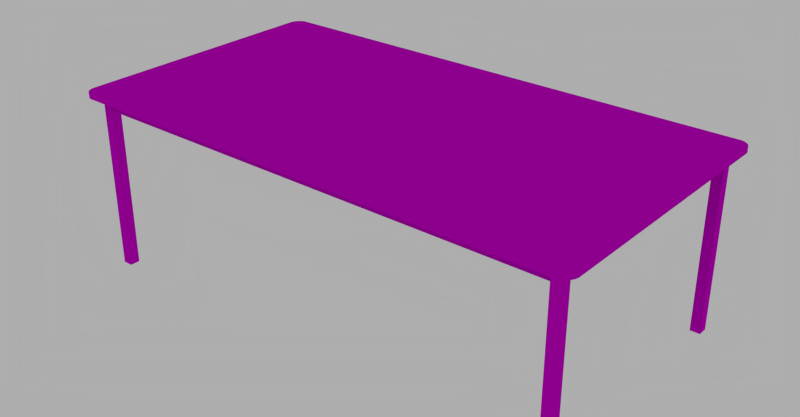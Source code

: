 # Source: tableDR.blend  (saved by Blender 2.76.0; exported with 4.5.12 LTS)
import bpy
from mathutils import Matrix  # noqa: F401  (used for matrix-valued properties, if any)

bpy.ops.wm.read_factory_settings(use_empty=True)
scene = bpy.context.scene
scene.name = 'Scene'

# ---- collections
col_collection_1 = bpy.data.collections.new('Collection 1'); scene.collection.children.link(col_collection_1)

# ---- images (referenced by path relative to the original .blend; pixels are not part of the script)
import os
ASSET_DIR = os.environ.get("B2B_ASSET_DIR", "")  # directory of the original .blend (textures are referenced by path, not embedded)
HERE = os.path.dirname(os.path.abspath(__file__))  # packed textures are extracted next to this script under _unpacked/

def load_image(name, relpath, width, height, colorspace="sRGB"):
    """Load a texture the original file referenced (path relative to the .blend, or extracted next to this script)."""
    p = next((c for c in (os.path.join(HERE, relpath), os.path.join(ASSET_DIR, relpath)) if relpath and os.path.exists(c)), "")
    if p:
        img = bpy.data.images.load(p, check_existing=True)
        img.name = name
    else:  # same state as the original file: an image datablock whose file is absent (Cycles renders it pink)
        img = bpy.data.images.new(name, width, height)
        img.source = "FILE"
        img.filepath = "//" + (relpath or name)
    img.colorspace_settings.name = colorspace
    return img
img_tabledr_uv_normal_png = load_image('tableDR_UV_normal.png', 'tableDR_UV_normal.png', 1024, 1024, 'sRGB')
img_tabledr_uv_png = load_image('tableDR_UV.png', 'tableDR_UV.png', 1024, 1024, 'sRGB')

# ---- materials (node trees are filled in below, after node groups)
mat_tabledr_mat = bpy.data.materials.new('tableDR_mat')
mat_tabledr_mat.alpha_threshold = 0.0
mat_tabledr_mat.roughness = 0.5

# ---- material node trees
mat_tabledr_mat.use_nodes = True; mat_tabledr_mat.node_tree.nodes.clear()
_N = mat_tabledr_mat.node_tree.nodes; _L = mat_tabledr_mat.node_tree.links
n0 = _N.new('ShaderNodeOutputMaterial'); n0.name = 'Material Output'; n0.location = (300, 300)
n1 = _N.new('ShaderNodeBsdfDiffuse'); n1.name = 'Diffuse BSDF'; n1.location = (10, 300)
n2 = _N.new('ShaderNodeTexImage'); n2.name = 'Image Texture.001'; n2.location = (-306, -25)
n2.width = 140
n2.image = img_tabledr_uv_normal_png
n3 = _N.new('ShaderNodeNormalMap'); n3.name = 'Normal Map'; n3.location = (-9, 45)
n4 = _N.new('ShaderNodeTexImage'); n4.name = 'Image Texture'; n4.location = (-318, 336)
n4.width = 140
n4.image = img_tabledr_uv_png
_L.new(n1.outputs[0], n0.inputs[0])
_L.new(n4.outputs[0], n1.inputs[0])
_L.new(n3.outputs[0], n1.inputs[2])
_L.new(n2.outputs[0], n3.inputs[1])
n0.is_active_output = True

# ---- world
world_world = bpy.data.worlds.new('World'); scene.world = world_world
world_world.use_nodes = True; world_world.node_tree.nodes.clear()
_N = world_world.node_tree.nodes; _L = world_world.node_tree.links
n0 = _N.new('ShaderNodeOutputWorld'); n0.name = 'World Output'; n0.location = (300, 300)
n1 = _N.new('ShaderNodeBackground'); n1.name = 'Background'; n1.location = (10, 300)
n1.inputs[0].default_value = (0.42, 0.42, 0.42, 1.0)
_L.new(n1.outputs[0], n0.inputs[0])
n0.is_active_output = True
world_world.color = (0.05088, 0.05088, 0.05088)
world_world.use_sun_shadow = False
world_world.sun_shadow_jitter_overblur = 0.0
world_world.cycles.sampling_method = 'MANUAL'
world_world.cycles.sample_map_resolution = 256

# ---- meshes
me_mesh = bpy.data.meshes.new('mesh')
me_mesh.from_pydata([(0.3831, 0.3334, 0.0), (0.3831, 0.3734, 0.0), (0.4231, 0.3734, 0.0), (0.4231, 0.3334, 0.0), (0.3831, 1.353, 0.0), (0.4231, 1.353, 0.0), (0.4231, 1.313, 0.0), (0.3831, 1.313, 0.0), (2.363, 0.3334, 0.0), (2.323, 0.3334, 0.0), (2.323, 0.3734, 0.0), (2.363, 0.3734, 0.0), (2.363, 1.353, 0.0), (2.363, 1.313, 0.0), (2.323, 1.313, 0.0), (2.323, 1.353, 0.0), (2.363, 1.313, 0.7), (2.363, 1.353, 0.7), (2.323, 1.353, 0.7), (2.323, 1.35, 0.7), (2.323, 1.34, 0.7), (2.323, 1.313, 0.7), (2.35, 1.313, 0.7), (2.36, 1.313, 0.7), (2.36, 1.313, 0.65), (2.35, 1.313, 0.65), (2.323, 1.34, 0.65), (2.323, 1.35, 0.65), (2.323, 0.3334, 0.7), (2.363, 0.3334, 0.7), (2.363, 0.3734, 0.7), (2.36, 0.3734, 0.7), (2.35, 0.3734, 0.7), (2.323, 0.3734, 0.7), (2.323, 0.3464, 0.7), (2.323, 0.3364, 0.7), (2.323, 0.3364, 0.65), (2.323, 0.3464, 0.65), (2.35, 0.3734, 0.65), (2.36, 0.3734, 0.65), (0.4231, 1.353, 0.7), (0.3831, 1.353, 0.7), (0.3831, 1.313, 0.7), (0.3861, 1.313, 0.7), (0.3961, 1.313, 0.7), (0.4231, 1.313, 0.7), (0.4231, 1.34, 0.7), (0.4231, 1.35, 0.7), (0.4231, 1.35, 0.65), (0.4231, 1.34, 0.65), (0.3961, 1.313, 0.65), (0.3861, 1.313, 0.65), (0.3831, 0.3734, 0.7), (0.3831, 0.3334, 0.7), (0.4231, 0.3334, 0.7), (0.4231, 0.3364, 0.7), (0.4231, 0.3464, 0.7), (0.4231, 0.3734, 0.7), (0.3961, 0.3734, 0.7), (0.3861, 0.3734, 0.7), (0.3861, 0.3734, 0.65), (0.3961, 0.3734, 0.65), (0.4231, 0.3464, 0.65), (0.4231, 0.3364, 0.65), (0.3331, 0.3334, 0.7), (0.3331, 1.353, 0.7), (0.3335, 1.36, 0.7), (0.3348, 1.366, 0.7), (0.3369, 1.372, 0.7), (0.3398, 1.378, 0.7), (0.3434, 1.384, 0.7), (0.3477, 1.389, 0.7), (0.3527, 1.393, 0.7), (0.3581, 1.397, 0.7), (0.364, 1.4, 0.7), (0.3702, 1.402, 0.7), (0.3766, 1.403, 0.7), (0.3831, 1.403, 0.7), (2.363, 1.403, 0.7), (2.37, 1.403, 0.7), (2.376, 1.402, 0.7), (2.382, 1.4, 0.7), (2.388, 1.397, 0.7), (2.394, 1.393, 0.7), (2.398, 1.389, 0.7), (2.403, 1.384, 0.7), (2.406, 1.378, 0.7), (2.409, 1.372, 0.7), (2.411, 1.366, 0.7), (2.413, 1.36, 0.7), (2.413, 1.353, 0.7), (2.413, 0.3334, 0.7), (2.413, 0.3268, 0.7), (2.411, 0.3204, 0.7), (2.409, 0.3142, 0.7), (2.406, 0.3084, 0.7), (2.403, 0.3029, 0.7), (2.398, 0.298, 0.7), (2.394, 0.2937, 0.7), (2.388, 0.2901, 0.7), (2.382, 0.2872, 0.7), (2.376, 0.2851, 0.7), (2.37, 0.2838, 0.7), (2.363, 0.2834, 0.7), (0.3831, 0.2834, 0.7), (0.3766, 0.2838, 0.7), (0.3702, 0.2851, 0.7), (0.364, 0.2872, 0.7), (0.3581, 0.2901, 0.7), (0.3527, 0.2937, 0.7), (0.3477, 0.298, 0.7), (0.3434, 0.3029, 0.7), (0.3398, 0.3084, 0.7), (0.3369, 0.3142, 0.7), (0.3348, 0.3204, 0.7), (0.3335, 0.3268, 0.7), (0.3331, 1.353, 0.72), (0.3331, 0.3334, 0.72), (0.3335, 0.3268, 0.72), (0.3348, 0.3204, 0.72), (0.3369, 0.3142, 0.72), (0.3398, 0.3084, 0.72), (0.3434, 0.3029, 0.72), (0.3477, 0.298, 0.72), (0.3527, 0.2937, 0.72), (0.3581, 0.2901, 0.72), (0.364, 0.2872, 0.72), (0.3702, 0.2851, 0.72), (0.3766, 0.2838, 0.72), (0.3831, 0.2834, 0.72), (2.363, 0.2834, 0.72), (2.37, 0.2838, 0.72), (2.376, 0.2851, 0.72), (2.382, 0.2872, 0.72), (2.388, 0.2901, 0.72), (2.394, 0.2937, 0.72), (2.398, 0.298, 0.72), (2.403, 0.3029, 0.72), (2.406, 0.3084, 0.72), (2.409, 0.3142, 0.72), (2.411, 0.3204, 0.72), (2.413, 0.3268, 0.72), (2.413, 0.3334, 0.72), (2.413, 1.353, 0.72), (2.413, 1.36, 0.72), (2.411, 1.366, 0.72), (2.409, 1.372, 0.72), (2.406, 1.378, 0.72), (2.403, 1.384, 0.72), (2.398, 1.389, 0.72), (2.394, 1.393, 0.72), (2.388, 1.397, 0.72), (2.382, 1.4, 0.72), (2.376, 1.402, 0.72), (2.37, 1.403, 0.72), (2.363, 1.403, 0.72), (0.3831, 1.403, 0.72), (0.3766, 1.403, 0.72), (0.3702, 1.402, 0.72), (0.364, 1.4, 0.72), (0.3581, 1.397, 0.72), (0.3527, 1.393, 0.72), (0.3477, 1.389, 0.72), (0.3434, 1.384, 0.72), (0.3398, 1.378, 0.72), (0.3369, 1.372, 0.72), (0.3348, 1.366, 0.72), (0.3335, 1.36, 0.72), (0.4231, 0.3734, 0.0), (0.4231, 0.3734, 0.0), (0.4231, 0.3334, 0.0), (0.4231, 0.3334, 0.0), (0.3831, 0.3334, 0.0), (0.3831, 0.3334, 0.0), (0.3831, 0.3734, 0.0), (0.3831, 0.3734, 0.0), (0.4231, 1.353, 0.0), (0.4231, 1.353, 0.0), (0.4231, 1.313, 0.0), (0.4231, 1.313, 0.0), (0.3831, 1.313, 0.0), (0.3831, 1.313, 0.0), (0.3831, 1.353, 0.0), (0.3831, 1.353, 0.0), (2.363, 0.3734, 0.0), (2.363, 0.3734, 0.0), (2.363, 0.3334, 0.0), (2.363, 0.3334, 0.0), (2.323, 0.3334, 0.0), (2.323, 0.3334, 0.0), (2.323, 0.3734, 0.0), (2.323, 0.3734, 0.0), (2.363, 1.353, 0.0), (2.363, 1.353, 0.0), (2.363, 1.313, 0.0), (2.363, 1.313, 0.0), (2.323, 1.313, 0.0), (2.323, 1.313, 0.0), (2.323, 1.353, 0.0), (2.323, 1.353, 0.0), (2.35, 1.313, 0.7), (2.35, 1.313, 0.7), (2.35, 1.313, 0.7), (2.35, 1.313, 0.7), (2.36, 1.313, 0.7), (2.36, 1.313, 0.7), (2.36, 1.313, 0.7), (2.36, 1.313, 0.7), (2.363, 1.313, 0.7), (2.363, 1.313, 0.7), (2.363, 1.353, 0.7), (2.363, 1.353, 0.7), (2.323, 1.353, 0.7), (2.323, 1.353, 0.7), (2.323, 1.35, 0.7), (2.323, 1.35, 0.7), (2.323, 1.35, 0.7), (2.323, 1.35, 0.7), (2.323, 1.34, 0.7), (2.323, 1.34, 0.7), (2.323, 1.34, 0.7), (2.323, 1.34, 0.7), (2.323, 1.313, 0.7), (2.323, 1.313, 0.7), (2.36, 1.313, 0.65), (2.36, 1.313, 0.65), (2.36, 1.313, 0.65), (2.35, 1.313, 0.65), (2.35, 1.313, 0.65), (2.35, 1.313, 0.65), (2.323, 1.34, 0.65), (2.323, 1.34, 0.65), (2.323, 1.34, 0.65), (2.323, 1.35, 0.65), (2.323, 1.35, 0.65), (2.323, 1.35, 0.65), (2.363, 0.3334, 0.7), (2.363, 0.3334, 0.7), (2.363, 0.3734, 0.7), (2.363, 0.3734, 0.7), (2.36, 0.3734, 0.7), (2.36, 0.3734, 0.7), (2.36, 0.3734, 0.7), (2.36, 0.3734, 0.7), (2.35, 0.3734, 0.7), (2.35, 0.3734, 0.7), (2.35, 0.3734, 0.7), (2.35, 0.3734, 0.7), (2.323, 0.3734, 0.7), (2.323, 0.3734, 0.7), (2.323, 0.3464, 0.7), (2.323, 0.3464, 0.7), (2.323, 0.3464, 0.7), (2.323, 0.3464, 0.7), (2.323, 0.3364, 0.7), (2.323, 0.3364, 0.7), (2.323, 0.3364, 0.7), (2.323, 0.3364, 0.7), (2.323, 0.3334, 0.7), (2.323, 0.3334, 0.7), (2.323, 0.3364, 0.65), (2.323, 0.3364, 0.65), (2.323, 0.3364, 0.65), (2.323, 0.3464, 0.65), (2.323, 0.3464, 0.65), (2.323, 0.3464, 0.65), (2.35, 0.3734, 0.65), (2.35, 0.3734, 0.65), (2.35, 0.3734, 0.65), (2.36, 0.3734, 0.65), (2.36, 0.3734, 0.65), (2.36, 0.3734, 0.65), (0.3861, 1.313, 0.7), (0.3861, 1.313, 0.7), (0.3861, 1.313, 0.7), (0.3861, 1.313, 0.7), (0.3961, 1.313, 0.7), (0.3961, 1.313, 0.7), (0.3961, 1.313, 0.7), (0.3961, 1.313, 0.7), (0.4231, 1.313, 0.7), (0.4231, 1.313, 0.7), (0.4231, 1.353, 0.7), (0.4231, 1.353, 0.7), (0.3831, 1.353, 0.7), (0.3831, 1.353, 0.7), (0.3831, 1.313, 0.7), (0.3831, 1.313, 0.7), (0.4231, 1.35, 0.7), (0.4231, 1.35, 0.7), (0.4231, 1.35, 0.7), (0.4231, 1.35, 0.65), (0.4231, 1.35, 0.65), (0.4231, 1.35, 0.65), (0.4231, 1.34, 0.65), (0.4231, 1.34, 0.65), (0.4231, 1.34, 0.65), (0.4231, 1.34, 0.7), (0.4231, 1.34, 0.7), (0.4231, 1.34, 0.7), (0.3961, 1.313, 0.65), (0.3961, 1.313, 0.65), (0.3961, 1.313, 0.65), (0.3861, 1.313, 0.65), (0.3861, 1.313, 0.65), (0.3861, 1.313, 0.65), (0.4231, 0.3734, 0.7), (0.4231, 0.3734, 0.7), (0.3961, 0.3734, 0.7), (0.3961, 0.3734, 0.7), (0.3961, 0.3734, 0.7), (0.3961, 0.3734, 0.7), (0.3861, 0.3734, 0.7), (0.3861, 0.3734, 0.7), (0.3861, 0.3734, 0.7), (0.3861, 0.3734, 0.7), (0.3831, 0.3734, 0.7), (0.3831, 0.3734, 0.7), (0.3831, 0.3334, 0.7), (0.3831, 0.3334, 0.7), (0.4231, 0.3334, 0.7), (0.4231, 0.3334, 0.7), (0.3861, 0.3734, 0.65), (0.3861, 0.3734, 0.65), (0.3861, 0.3734, 0.65), (0.3961, 0.3734, 0.65), (0.3961, 0.3734, 0.65), (0.3961, 0.3734, 0.65), (0.4231, 0.3464, 0.7), (0.4231, 0.3464, 0.7), (0.4231, 0.3464, 0.7), (0.4231, 0.3464, 0.65), (0.4231, 0.3464, 0.65), (0.4231, 0.3464, 0.65), (0.4231, 0.3364, 0.65), (0.4231, 0.3364, 0.65), (0.4231, 0.3364, 0.65), (0.4231, 0.3364, 0.7), (0.4231, 0.3364, 0.7), (0.4231, 0.3364, 0.7), (0.3335, 1.36, 0.7), (0.3348, 1.366, 0.7), (0.3369, 1.372, 0.7), (0.3398, 1.378, 0.7), (0.3434, 1.384, 0.7), (0.3477, 1.389, 0.7), (0.3527, 1.393, 0.7), (0.3581, 1.397, 0.7), (0.364, 1.4, 0.7), (0.3702, 1.402, 0.7), (0.3766, 1.403, 0.7), (0.3831, 1.403, 0.7), (2.363, 1.403, 0.7), (2.37, 1.403, 0.7), (2.376, 1.402, 0.7), (2.382, 1.4, 0.7), (2.388, 1.397, 0.7), (2.394, 1.393, 0.7), (2.398, 1.389, 0.7), (2.403, 1.384, 0.7), (2.406, 1.378, 0.7), (2.409, 1.372, 0.7), (2.411, 1.366, 0.7), (2.413, 1.36, 0.7), (2.413, 1.353, 0.7), (2.413, 0.3334, 0.7), (2.413, 0.3268, 0.7), (2.411, 0.3204, 0.7), (2.409, 0.3142, 0.7), (2.406, 0.3084, 0.7), (2.403, 0.3029, 0.7), (2.398, 0.298, 0.7), (2.394, 0.2937, 0.7), (2.388, 0.2901, 0.7), (2.382, 0.2872, 0.7), (2.376, 0.2851, 0.7), (2.37, 0.2838, 0.7), (2.363, 0.2834, 0.7), (0.3831, 0.2834, 0.7), (0.3766, 0.2838, 0.7), (0.3702, 0.2851, 0.7), (0.364, 0.2872, 0.7), (0.3581, 0.2901, 0.7), (0.3527, 0.2937, 0.7), (0.3477, 0.298, 0.7), (0.3434, 0.3029, 0.7), (0.3398, 0.3084, 0.7), (0.3369, 0.3142, 0.7), (0.3348, 0.3204, 0.7), (0.3335, 0.3268, 0.7), (0.3331, 0.3334, 0.7), (0.3331, 1.353, 0.7), (0.3335, 0.3268, 0.72), (0.3348, 0.3204, 0.72), (0.3369, 0.3142, 0.72), (0.3398, 0.3084, 0.72), (0.3434, 0.3029, 0.72), (0.3477, 0.298, 0.72), (0.3527, 0.2937, 0.72), (0.3581, 0.2901, 0.72), (0.364, 0.2872, 0.72), (0.3702, 0.2851, 0.72), (0.3766, 0.2838, 0.72), (0.3831, 0.2834, 0.72), (2.363, 0.2834, 0.72), (2.37, 0.2838, 0.72), (2.376, 0.2851, 0.72), (2.382, 0.2872, 0.72), (2.388, 0.2901, 0.72), (2.394, 0.2937, 0.72), (2.398, 0.298, 0.72), (2.403, 0.3029, 0.72), (2.406, 0.3084, 0.72), (2.409, 0.3142, 0.72), (2.411, 0.3204, 0.72), (2.413, 0.3268, 0.72), (2.413, 0.3334, 0.72), (2.413, 1.353, 0.72), (2.413, 1.36, 0.72), (2.411, 1.366, 0.72), (2.409, 1.372, 0.72), (2.406, 1.378, 0.72), (2.403, 1.384, 0.72), (2.398, 1.389, 0.72), (2.394, 1.393, 0.72), (2.388, 1.397, 0.72), (2.382, 1.4, 0.72), (2.376, 1.402, 0.72), (2.37, 1.403, 0.72), (2.363, 1.403, 0.72), (0.3831, 1.403, 0.72), (0.3766, 1.403, 0.72), (0.3702, 1.402, 0.72), (0.364, 1.4, 0.72), (0.3581, 1.397, 0.72), (0.3527, 1.393, 0.72), (0.3477, 1.389, 0.72), (0.3434, 1.384, 0.72), (0.3398, 1.378, 0.72), (0.3369, 1.372, 0.72), (0.3348, 1.366, 0.72), (0.3335, 1.36, 0.72), (0.3331, 1.353, 0.72), (0.3331, 0.3334, 0.72)], [], [(168, 170, 172, 174), (176, 178, 180, 182), (184, 186, 188, 190), (192, 194, 196, 198), (201, 205, 208, 210, 212, 214, 219, 222), (193, 211, 209, 195), (16, 23, 24, 25, 203, 223, 197, 13), (213, 199, 14, 21, 20, 26, 27, 217), (18, 17, 12, 15), (236, 238, 240, 245, 248, 250, 255, 258), (237, 259, 189, 187), (249, 191, 9, 28, 35, 36, 37, 253), (33, 32, 38, 39, 243, 239, 185, 10), (11, 30, 29, 8), (273, 277, 280, 282, 284, 286), (285, 283, 177, 183), (5, 40, 288, 48, 49, 298, 281, 179), (45, 44, 50, 51, 43, 287, 181, 6), (41, 4, 7, 42), (320, 306, 308, 313, 316, 318), (317, 175, 173, 319), (52, 59, 60, 61, 58, 307, 169, 1), (2, 57, 328, 62, 63, 338, 321, 171), (54, 53, 0, 3), (241, 204, 200, 244), (225, 269, 267, 227), (224, 206, 242, 270), (207, 202, 228, 226), (22, 229, 266, 246), (247, 31, 271, 268), (218, 215, 290, 299), (233, 231, 294, 292), (289, 216, 234, 291), (293, 47, 297, 295), (220, 46, 296, 230), (19, 235, 232, 221), (309, 276, 272, 312), (301, 325, 323, 303), (274, 304, 322, 314), (315, 310, 326, 324), (300, 278, 311, 327), (279, 275, 305, 302), (254, 251, 330, 339), (263, 261, 334, 332), (329, 252, 264, 331), (333, 56, 337, 335), (256, 55, 336, 260), (34, 265, 262, 257), (340, 341, 342, 343, 344, 345, 346, 347, 348, 349, 350, 351, 352, 353, 354, 355, 356, 357, 358, 359, 360, 361, 362, 363, 364, 365, 366, 367, 368, 369, 370, 371, 372, 373, 374, 375, 376, 377, 378, 379, 380, 381, 382, 383, 384, 385, 386, 387, 388, 389, 390, 391), (392, 393, 394, 395, 396, 397, 398, 399, 400, 401, 402, 403, 404, 405, 406, 407, 408, 409, 410, 411, 412, 413, 414, 415, 416, 417, 418, 419, 420, 421, 422, 423, 424, 425, 426, 427, 428, 429, 430, 431, 432, 433, 434, 435, 436, 437, 438, 439, 440, 441, 442, 443), (116, 65, 64, 117), (117, 64, 115, 118), (118, 115, 114, 119), (119, 114, 113, 120), (120, 113, 112, 121), (121, 112, 111, 122), (122, 111, 110, 123), (124, 123, 110, 109), (125, 124, 109, 108), (126, 125, 108, 107), (127, 126, 107, 106), (128, 127, 106, 105), (129, 128, 105, 104), (130, 129, 104, 103), (131, 130, 103, 102), (132, 131, 102, 101), (133, 132, 101, 100), (134, 133, 100, 99), (135, 134, 99, 98), (136, 135, 98, 97), (96, 137, 136, 97), (95, 138, 137, 96), (94, 139, 138, 95), (93, 140, 139, 94), (92, 141, 140, 93), (91, 142, 141, 92), (90, 143, 142, 91), (89, 144, 143, 90), (88, 145, 144, 89), (87, 146, 145, 88), (86, 147, 146, 87), (85, 148, 147, 86), (84, 149, 148, 85), (150, 149, 84, 83), (151, 150, 83, 82), (152, 151, 82, 81), (153, 152, 81, 80), (154, 153, 80, 79), (155, 154, 79, 78), (156, 155, 78, 77), (157, 156, 77, 76), (158, 157, 76, 75), (159, 158, 75, 74), (160, 159, 74, 73), (161, 160, 73, 72), (162, 161, 72, 71), (162, 71, 70, 163), (163, 70, 69, 164), (164, 69, 68, 165), (165, 68, 67, 166), (166, 67, 66, 167), (167, 66, 65, 116)])
me_mesh.polygons.foreach_set('use_smooth', [True] * 102)
_k = set([(0, 3), (0, 53), (1, 52), (1, 169), (2, 57), (2, 171), (3, 54), (4, 7), (4, 41), (5, 40), (5, 179), (6, 45), (6, 181), (7, 42), (8, 11), (8, 29), (9, 28), (9, 191), (10, 33), (10, 185), (11, 30), (12, 15), (12, 17), (13, 16), (13, 197), (14, 21), (14, 199), (15, 18), (16, 23), (17, 18), (19, 221), (19, 235), (20, 21), (22, 229), (22, 246), (23, 24), (24, 25), (25, 203), (27, 217), (28, 35), (29, 30), (31, 247), (31, 271), (32, 33), (32, 38), (34, 257), (34, 265), (37, 253), (38, 39), (39, 243), (40, 288), (41, 42), (43, 51), (43, 287), (44, 45), (44, 50), (46, 220), (46, 296), (47, 293), (47, 297), (48, 49), (48, 288), (49, 298), (50, 51), (52, 59), (53, 54), (55, 256), (55, 336), (56, 333), (56, 337), (57, 328), (58, 61), (58, 307), (59, 60), (60, 61), (62, 63), (62, 328), (63, 338), (64, 65), (64, 115), (65, 66), (66, 67), (67, 68), (68, 69), (69, 70), (70, 71), (71, 72), (72, 73), (73, 74), (74, 75), (75, 76), (76, 77), (77, 78), (78, 79), (79, 80), (80, 81), (81, 82), (82, 83), (83, 84), (84, 85), (85, 86), (86, 87), (87, 88), (88, 89), (89, 90), (90, 91), (91, 92), (92, 93), (93, 94), (94, 95), (95, 96), (96, 97), (97, 98), (98, 99), (99, 100), (100, 101), (101, 102), (102, 103), (103, 104), (104, 105), (105, 106), (106, 107), (107, 108), (108, 109), (109, 110), (110, 111), (111, 112), (112, 113), (113, 114), (114, 115), (116, 117), (116, 167), (117, 118), (118, 119), (119, 120), (120, 121), (121, 122), (122, 123), (123, 124), (124, 125), (125, 126), (126, 127), (127, 128), (128, 129), (129, 130), (130, 131), (131, 132), (132, 133), (133, 134), (134, 135), (135, 136), (136, 137), (137, 138), (138, 139), (139, 140), (140, 141), (141, 142), (142, 143), (143, 144), (144, 145), (145, 146), (146, 147), (147, 148), (148, 149), (149, 150), (150, 151), (151, 152), (152, 153), (153, 154), (154, 155), (155, 156), (156, 157), (157, 158), (158, 159), (159, 160), (160, 161), (161, 162), (162, 163), (163, 164), (164, 165), (165, 166), (166, 167), (168, 170), (168, 174), (169, 307), (170, 172), (171, 321), (172, 174), (173, 175), (173, 319), (175, 317), (176, 178), (176, 182), (177, 183), (177, 283), (178, 180), (179, 281), (180, 182), (181, 287), (183, 285), (184, 186), (184, 190), (185, 239), (186, 188), (187, 189), (187, 237), (188, 190), (189, 259), (191, 249), (192, 194), (192, 198), (193, 195), (193, 211), (194, 196), (195, 209), (196, 198), (197, 223), (199, 213), (200, 204), (200, 244), (201, 205), (201, 222), (202, 207), (202, 228), (203, 223), (204, 241), (205, 208), (206, 224), (206, 242), (207, 226), (208, 210), (209, 211), (210, 212), (212, 214), (213, 217), (214, 219), (215, 218), (215, 290), (216, 234), (216, 289), (218, 299), (219, 222), (224, 270), (225, 227), (225, 269), (226, 228), (227, 267), (229, 266), (230, 296), (231, 294), (233, 292), (234, 291), (236, 238), (236, 258), (237, 259), (238, 240), (239, 243), (240, 245), (241, 244), (242, 270), (245, 248), (246, 266), (247, 268), (248, 250), (249, 253), (250, 255), (251, 254), (251, 330), (252, 264), (252, 329), (254, 339), (255, 258), (260, 336), (261, 334), (263, 332), (264, 331), (267, 269), (268, 271), (272, 276), (272, 312), (273, 277), (273, 286), (274, 304), (274, 314), (275, 279), (275, 305), (276, 309), (277, 280), (278, 300), (278, 311), (279, 302), (281, 298), (282, 284), (283, 285), (284, 286), (289, 291), (290, 299), (292, 294), (293, 295), (295, 297), (300, 327), (301, 303), (301, 325), (302, 305), (303, 323), (304, 322), (306, 308), (308, 313), (309, 312), (310, 315), (310, 326), (311, 327), (313, 316), (314, 322), (315, 324), (316, 318), (317, 319), (318, 320), (321, 338), (323, 325), (324, 326), (329, 331), (330, 339), (332, 334), (333, 335), (335, 337), (340, 341), (340, 391), (341, 342), (342, 343), (343, 344), (344, 345), (345, 346), (346, 347), (347, 348), (348, 349), (349, 350), (350, 351), (351, 352), (352, 353), (353, 354), (354, 355), (355, 356), (356, 357), (357, 358), (358, 359), (359, 360), (360, 361), (361, 362), (362, 363), (363, 364), (364, 365), (365, 366), (366, 367), (367, 368), (368, 369), (369, 370), (370, 371), (371, 372), (372, 373), (373, 374), (374, 375), (375, 376), (376, 377), (377, 378), (378, 379), (379, 380), (380, 381), (381, 382), (382, 383), (383, 384), (384, 385), (385, 386), (386, 387), (387, 388), (388, 389), (389, 390), (390, 391), (392, 393), (392, 443), (393, 394), (394, 395), (395, 396), (396, 397), (397, 398), (398, 399), (399, 400), (400, 401), (401, 402), (402, 403), (403, 404), (404, 405), (405, 406), (406, 407), (407, 408), (408, 409), (409, 410), (410, 411), (411, 412), (412, 413), (413, 414), (414, 415), (415, 416), (416, 417), (417, 418), (418, 419), (419, 420), (420, 421), (421, 422), (422, 423), (423, 424), (424, 425), (425, 426), (426, 427), (427, 428), (428, 429), (429, 430), (430, 431), (431, 432), (432, 433), (433, 434), (434, 435), (435, 436), (436, 437), (437, 438), (438, 439), (439, 440), (440, 441), (441, 442), (442, 443)])
me_mesh.attributes.new('sharp_edge', 'BOOLEAN', 'EDGE').data.foreach_set('value', [ (min(e.vertices), max(e.vertices)) in _k for e in me_mesh.edges])
_uv = me_mesh.uv_layers.new(name='UVMap')
_uv.uv.foreach_set('vector', [0.5151, 0.8021, 0.5151, 0.8125, 0.505, 0.8125, 0.505, 0.8021, 0.3535, 0.8021, 0.3535, 0.8125, 0.3434, 0.8125, 0.3434, 0.8021, 0.5555, 0.8021, 0.5555, 0.8125, 0.5454, 0.8125, 0.5454, 0.8021, 0.4343, 0.8021, 0.4343, 0.8125, 0.4242, 0.8125, 0.4242, 0.8021, 0.3906, 0.8021, 0.3932, 0.8021, 0.3939, 0.8021, 0.3939, 0.8125, 0.3838, 0.8125, 0.3838, 0.8117, 0.3838, 0.8091, 0.3838, 0.8021, 0.5808, 0.5885, 0.5808, 0.7708, 0.5707, 0.7708, 0.5707, 0.5885, 0.2222, 0.8021, 0.223, 0.8021, 0.223, 0.8151, 0.2255, 0.8151, 0.2255, 0.8021, 0.2323, 0.8021, 0.2323, 0.9844, 0.2222, 0.9844, 0.2323, 0.5885, 0.2323, 0.7708, 0.2222, 0.7708, 0.2222, 0.5885, 0.229, 0.5885, 0.229, 0.6016, 0.2316, 0.6016, 0.2316, 0.5885, 0.4495, 0.5885, 0.4596, 0.5885, 0.4596, 0.7708, 0.4495, 0.7708, 0.5959, 0.8021, 0.5959, 0.8125, 0.5952, 0.8125, 0.5927, 0.8125, 0.5858, 0.8125, 0.5858, 0.8055, 0.5858, 0.8029, 0.5858, 0.8021, 0.1919, 0.9844, 0.1818, 0.9844, 0.1818, 0.8021, 0.1919, 0.8021, 0.5, 0.5885, 0.5, 0.7708, 0.4899, 0.7708, 0.4899, 0.5885, 0.4907, 0.5885, 0.4907, 0.6016, 0.4932, 0.6016, 0.4932, 0.5885, 0.3687, 0.5885, 0.3755, 0.5885, 0.3755, 0.6016, 0.378, 0.6016, 0.378, 0.5885, 0.3788, 0.5885, 0.3788, 0.7708, 0.3687, 0.7708, 0.8939, 0.5806, 0.8939, 0.7629, 0.8838, 0.7629, 0.8838, 0.5806, 0.3038, 0.8021, 0.3063, 0.8021, 0.3131, 0.8021, 0.3131, 0.8125, 0.303, 0.8125, 0.303, 0.8021, 0.4091, 0.5885, 0.4192, 0.5885, 0.4192, 0.7708, 0.4091, 0.7708, 0.1919, 0.5885, 0.1919, 0.7708, 0.1912, 0.7708, 0.1912, 0.7578, 0.1886, 0.7578, 0.1886, 0.7708, 0.1818, 0.7708, 0.1818, 0.5885, 0.2626, 0.8021, 0.2694, 0.8021, 0.2694, 0.8151, 0.272, 0.8151, 0.272, 0.8021, 0.2727, 0.8021, 0.2727, 0.9844, 0.2626, 0.9844, 0.2727, 0.5885, 0.2727, 0.7708, 0.2626, 0.7708, 0.2626, 0.5885, 0.4747, 0.8021, 0.4747, 0.8125, 0.4679, 0.8125, 0.4654, 0.8125, 0.4646, 0.8125, 0.4646, 0.8021, 0.5404, 0.5885, 0.5404, 0.7708, 0.5303, 0.7708, 0.5303, 0.5885, 0.3283, 0.5885, 0.329, 0.5885, 0.329, 0.6016, 0.3316, 0.6016, 0.3316, 0.5885, 0.3384, 0.5885, 0.3384, 0.7708, 0.3283, 0.7708, 0.9343, 0.5806, 0.9343, 0.7629, 0.9275, 0.7629, 0.9275, 0.7499, 0.925, 0.7499, 0.925, 0.7629, 0.9242, 0.7629, 0.9242, 0.5806, 0.8838, 0.7941, 0.8939, 0.7941, 0.8939, 0.9764, 0.8838, 0.9764, 0.1515, 0.5885, 0.1515, 0.8333, 0.149, 0.8333, 0.149, 0.5885, 0.1187, 0.5885, 0.1187, 0.8333, 0.1162, 0.8333, 0.1162, 0.5885, 0.7702, 0.5414, 0.7828, 0.5414, 0.7828, 0.7862, 0.7702, 0.7862, 0.3863, 0.8568, 0.3838, 0.8568, 0.3838, 0.8437, 0.3863, 0.8437, 0.6414, 0.5417, 0.654, 0.5417, 0.654, 0.7865, 0.6414, 0.7865, 0.6843, 0.8177, 0.6869, 0.8177, 0.6869, 0.8307, 0.6843, 0.8307, 0.8838, 0.01563, 0.8864, 0.01563, 0.8864, 0.5104, 0.8838, 0.5104, 0.9495, 0.01563, 0.952, 0.01563, 0.952, 0.5104, 0.9495, 0.5104, 0.6414, 0.5104, 0.6414, 0.01563, 0.654, 0.01563, 0.654, 0.5104, 0.7273, 0.8304, 0.7273, 0.8174, 0.7298, 0.8174, 0.7298, 0.8304, 0.7828, 0.01563, 0.7828, 0.5101, 0.7702, 0.5101, 0.7702, 0.01563, 0.7702, 0.8304, 0.7702, 0.8174, 0.7727, 0.8174, 0.7727, 0.8304, 0.08586, 0.5885, 0.08586, 0.8333, 0.08333, 0.8333, 0.08333, 0.5885, 0.05303, 0.5885, 0.05303, 0.8333, 0.05051, 0.8333, 0.05051, 0.5885, 0.6843, 0.5417, 0.697, 0.5417, 0.697, 0.7865, 0.6843, 0.7865, 0.3434, 0.8437, 0.3459, 0.8437, 0.3459, 0.8568, 0.3434, 0.8568, 0.7399, 0.7862, 0.7273, 0.7862, 0.7273, 0.5414, 0.7399, 0.5414, 0.4192, 0.8568, 0.4166, 0.8568, 0.4166, 0.8437, 0.4192, 0.8437, 0.9167, 0.01563, 0.9192, 0.01563, 0.9192, 0.5104, 0.9167, 0.5104, 0.9823, 0.01563, 0.9848, 0.01563, 0.9848, 0.5104, 0.9823, 0.5104, 0.6843, 0.5104, 0.6843, 0.01563, 0.697, 0.01563, 0.697, 0.5104, 0.6414, 0.8307, 0.6414, 0.8177, 0.6439, 0.8177, 0.6439, 0.8307, 0.7399, 0.01563, 0.7399, 0.5101, 0.7273, 0.5101, 0.7273, 0.01563, 0.3055, 0.8437, 0.3055, 0.8568, 0.303, 0.8568, 0.303, 0.8437, 0.6001, 0.01574, 0.6018, 0.01607, 0.6033, 0.01662, 0.6048, 0.01737, 0.6062, 0.01832, 0.6074, 0.01944, 0.6085, 0.02072, 0.6094, 0.02214, 0.6102, 0.02366, 0.6107, 0.02528, 0.611, 0.02695, 0.6111, 0.02865, 0.6111, 0.5443, 0.611, 0.546, 0.6107, 0.5476, 0.6102, 0.5493, 0.6094, 0.5508, 0.6085, 0.5522, 0.6074, 0.5535, 0.6062, 0.5546, 0.6048, 0.5555, 0.6033, 0.5563, 0.6018, 0.5568, 0.6001, 0.5572, 0.5985, 0.5573, 0.3409, 0.5573, 0.3393, 0.5572, 0.3376, 0.5568, 0.3361, 0.5563, 0.3346, 0.5555, 0.3332, 0.5546, 0.332, 0.5535, 0.3309, 0.5522, 0.33, 0.5508, 0.3292, 0.5493, 0.3287, 0.5476, 0.3284, 0.546, 0.3283, 0.5443, 0.3283, 0.02865, 0.3284, 0.02695, 0.3287, 0.02528, 0.3292, 0.02366, 0.33, 0.02214, 0.3309, 0.02072, 0.332, 0.01944, 0.3332, 0.01832, 0.3346, 0.01737, 0.3361, 0.01662, 0.3376, 0.01607, 0.3393, 0.01574, 0.3409, 0.01563, 0.5985, 0.01563, 0.02613, 0.5572, 0.02451, 0.5568, 0.02295, 0.5563, 0.02146, 0.5555, 0.02009, 0.5546, 0.01885, 0.5535, 0.01776, 0.5522, 0.01684, 0.5508, 0.01611, 0.5493, 0.01558, 0.5476, 0.01526, 0.546, 0.01515, 0.5443, 0.01515, 0.02865, 0.01526, 0.02695, 0.01558, 0.02527, 0.01611, 0.02366, 0.01684, 0.02214, 0.01776, 0.02072, 0.01885, 0.01944, 0.02009, 0.01832, 0.02146, 0.01737, 0.02295, 0.01661, 0.02451, 0.01607, 0.02613, 0.01573, 0.02778, 0.01563, 0.2854, 0.01563, 0.287, 0.01573, 0.2886, 0.01607, 0.2902, 0.01661, 0.2917, 0.01737, 0.293, 0.01832, 0.2943, 0.01944, 0.2954, 0.02072, 0.2963, 0.02214, 0.297, 0.02366, 0.2975, 0.02527, 0.2979, 0.02695, 0.298, 0.02865, 0.298, 0.5443, 0.2979, 0.546, 0.2975, 0.5476, 0.297, 0.5493, 0.2963, 0.5508, 0.2954, 0.5522, 0.2943, 0.5535, 0.293, 0.5546, 0.2917, 0.5555, 0.2902, 0.5563, 0.2886, 0.5568, 0.287, 0.5572, 0.2854, 0.5573, 0.02778, 0.5573, 0.01515, 0.5977, 0.0202, 0.5977, 0.0202, 0.8634, 0.01515, 0.8634, 0.01515, 0.8634, 0.0202, 0.8634, 0.0202, 0.8651, 0.01515, 0.8651, 0.01515, 0.8651, 0.0202, 0.8651, 0.0202, 0.8667, 0.01515, 0.8667, 0.01515, 0.8667, 0.0202, 0.8667, 0.0202, 0.8684, 0.01515, 0.8684, 0.01515, 0.8684, 0.0202, 0.8684, 0.0202, 0.8699, 0.01515, 0.8699, 0.01515, 0.8699, 0.0202, 0.8699, 0.0202, 0.8713, 0.01515, 0.8713, 0.01515, 0.8713, 0.0202, 0.8713, 0.0202, 0.8726, 0.01515, 0.8726, 0.8485, 0.01687, 0.8485, 0.01563, 0.8535, 0.01563, 0.8535, 0.01687, 0.8485, 0.01825, 0.8485, 0.01687, 0.8535, 0.01687, 0.8535, 0.01825, 0.8485, 0.01975, 0.8485, 0.01825, 0.8535, 0.01825, 0.8535, 0.01975, 0.8485, 0.02134, 0.8485, 0.01975, 0.8535, 0.01975, 0.8535, 0.02134, 0.8485, 0.023, 0.8485, 0.02134, 0.8535, 0.02134, 0.8535, 0.023, 0.8485, 0.02469, 0.8485, 0.023, 0.8535, 0.023, 0.8535, 0.02469, 0.8485, 0.54, 0.8485, 0.02469, 0.8535, 0.02469, 0.8535, 0.54, 0.8485, 0.5417, 0.8485, 0.54, 0.8535, 0.54, 0.8535, 0.5417, 0.8485, 0.5434, 0.8485, 0.5417, 0.8535, 0.5417, 0.8535, 0.5434, 0.8485, 0.545, 0.8485, 0.5434, 0.8535, 0.5434, 0.8535, 0.545, 0.8485, 0.5466, 0.8485, 0.545, 0.8535, 0.545, 0.8535, 0.5466, 0.8485, 0.548, 0.8485, 0.5466, 0.8535, 0.5466, 0.8535, 0.548, 0.8485, 0.5493, 0.8485, 0.548, 0.8535, 0.548, 0.8535, 0.5493, 0.8182, 0.5822, 0.8131, 0.5822, 0.8131, 0.5809, 0.8182, 0.5809, 0.8182, 0.5836, 0.8131, 0.5836, 0.8131, 0.5822, 0.8182, 0.5822, 0.8182, 0.5851, 0.8131, 0.5851, 0.8131, 0.5836, 0.8182, 0.5836, 0.8182, 0.5868, 0.8131, 0.5868, 0.8131, 0.5851, 0.8182, 0.5851, 0.8182, 0.5884, 0.8131, 0.5884, 0.8131, 0.5868, 0.8182, 0.5868, 0.8182, 0.5901, 0.8131, 0.5901, 0.8131, 0.5884, 0.8182, 0.5884, 0.8182, 0.8557, 0.8131, 0.8557, 0.8131, 0.5901, 0.8182, 0.5901, 0.8182, 0.8574, 0.8131, 0.8574, 0.8131, 0.8557, 0.8182, 0.8557, 0.8182, 0.8591, 0.8131, 0.8591, 0.8131, 0.8574, 0.8182, 0.8574, 0.8182, 0.8607, 0.8131, 0.8607, 0.8131, 0.8591, 0.8182, 0.8591, 0.8182, 0.8623, 0.8131, 0.8623, 0.8131, 0.8607, 0.8182, 0.8607, 0.8182, 0.8637, 0.8131, 0.8637, 0.8131, 0.8623, 0.8182, 0.8623, 0.8182, 0.865, 0.8131, 0.865, 0.8131, 0.8637, 0.8182, 0.8637, 0.8131, 0.01691, 0.8131, 0.01563, 0.8182, 0.01563, 0.8182, 0.01691, 0.8131, 0.01832, 0.8131, 0.01691, 0.8182, 0.01691, 0.8182, 0.01832, 0.8131, 0.01985, 0.8131, 0.01832, 0.8182, 0.01832, 0.8182, 0.01985, 0.8131, 0.02146, 0.8131, 0.01985, 0.8182, 0.01985, 0.8182, 0.02146, 0.8131, 0.02313, 0.8131, 0.02146, 0.8182, 0.02146, 0.8182, 0.02313, 0.8131, 0.02483, 0.8131, 0.02313, 0.8182, 0.02313, 0.8182, 0.02483, 0.8131, 0.5405, 0.8131, 0.02483, 0.8182, 0.02483, 0.8182, 0.5405, 0.8131, 0.5422, 0.8131, 0.5405, 0.8182, 0.5405, 0.8182, 0.5422, 0.8131, 0.5438, 0.8131, 0.5422, 0.8182, 0.5422, 0.8182, 0.5438, 0.8131, 0.5454, 0.8131, 0.5438, 0.8182, 0.5438, 0.8182, 0.5454, 0.8131, 0.547, 0.8131, 0.5454, 0.8182, 0.5454, 0.8182, 0.547, 0.8131, 0.5484, 0.8131, 0.547, 0.8182, 0.547, 0.8182, 0.5484, 0.8131, 0.5497, 0.8131, 0.5484, 0.8182, 0.5484, 0.8182, 0.5497, 0.01515, 0.5885, 0.0202, 0.5885, 0.0202, 0.5898, 0.01515, 0.5898, 0.01515, 0.5898, 0.0202, 0.5898, 0.0202, 0.5912, 0.01515, 0.5912, 0.01515, 0.5912, 0.0202, 0.5912, 0.0202, 0.5928, 0.01515, 0.5928, 0.01515, 0.5928, 0.0202, 0.5928, 0.0202, 0.5944, 0.01515, 0.5944, 0.01515, 0.5944, 0.0202, 0.5944, 0.0202, 0.596, 0.01515, 0.596, 0.01515, 0.596, 0.0202, 0.596, 0.0202, 0.5977, 0.01515, 0.5977])
_uv.active_render = True
_uv = me_mesh.uv_layers.new(name='Lightmap')
_uv.uv.foreach_set('vector', [0.49, 0.8989, 0.4544, 0.8989, 0.4544, 0.9344, 0.49, 0.9344, 0.9344, 0.51, 0.8989, 0.51, 0.8989, 0.5456, 0.9344, 0.5456, 0.6011, 0.8989, 0.5656, 0.8989, 0.5656, 0.9344, 0.6011, 0.9344, 0.9344, 0.5656, 0.8989, 0.5656, 0.8989, 0.6011, 0.9344, 0.6011, 0.6327, 0.9344, 0.6238, 0.9344, 0.6211, 0.9344, 0.6211, 0.8989, 0.6567, 0.8989, 0.6567, 0.9016, 0.6567, 0.9104, 0.6567, 0.9344, 0.7678, 0.6567, 0.7678, 0.4544, 0.7322, 0.4544, 0.7322, 0.6567, 0.51, 0.6211, 0.5252, 0.6211, 0.5252, 0.6237, 0.5757, 0.6237, 0.5757, 0.6211, 0.7122, 0.6211, 0.7122, 0.6567, 0.51, 0.6567, 0.7878, 0.4544, 0.8233, 0.4544, 0.8233, 0.6567, 0.7878, 0.6567, 0.7878, 0.5202, 0.7903, 0.5202, 0.7903, 0.4696, 0.7878, 0.4696, 0.6567, 0.7678, 0.6567, 0.7322, 0.4544, 0.7322, 0.4544, 0.7678, 0.8989, 0.6567, 0.8989, 0.6211, 0.9016, 0.6211, 0.9104, 0.6211, 0.9344, 0.6211, 0.9344, 0.6451, 0.9344, 0.654, 0.9344, 0.6567, 0.7678, 0.2322, 0.7322, 0.2322, 0.7322, 0.4344, 0.7678, 0.4344, 0.6767, 0.7322, 0.8789, 0.7322, 0.8789, 0.7678, 0.6767, 0.7678, 0.6767, 0.7651, 0.6911, 0.7651, 0.6911, 0.7562, 0.6767, 0.7562, 0.2678, 0.3789, 0.2438, 0.3789, 0.2438, 0.3644, 0.2349, 0.3644, 0.2349, 0.3789, 0.2322, 0.3789, 0.2322, 0.1767, 0.2678, 0.1767, 0.2878, 0.2122, 0.49, 0.2122, 0.49, 0.1767, 0.2878, 0.1767, 0.9318, 0.7122, 0.9229, 0.7122, 0.8989, 0.7122, 0.8989, 0.6767, 0.9344, 0.6767, 0.9344, 0.7122, 0.7678, 0.01, 0.7322, 0.01, 0.7322, 0.2122, 0.7678, 0.2122, 0.4544, 0.7878, 0.6567, 0.7878, 0.6567, 0.7904, 0.6422, 0.7904, 0.6422, 0.7993, 0.6567, 0.7993, 0.6567, 0.8233, 0.4544, 0.8233, 0.7878, 0.2322, 0.8118, 0.2322, 0.8118, 0.2467, 0.8207, 0.2467, 0.8207, 0.2322, 0.8233, 0.2322, 0.8233, 0.4344, 0.7878, 0.4344, 0.2322, 0.8789, 0.4344, 0.8789, 0.4344, 0.8433, 0.2322, 0.8433, 0.6767, 0.9344, 0.6767, 0.8989, 0.7007, 0.8989, 0.7096, 0.8989, 0.7122, 0.8989, 0.7122, 0.9344, 0.8789, 0.2122, 0.8789, 0.01, 0.8433, 0.01, 0.8433, 0.2122, 0.6567, 0.8789, 0.6415, 0.8789, 0.6415, 0.8763, 0.5909, 0.8763, 0.5909, 0.8789, 0.4544, 0.8789, 0.4544, 0.8433, 0.6567, 0.8433, 0.8433, 0.2322, 0.8789, 0.2322, 0.8789, 0.3687, 0.8763, 0.3687, 0.8763, 0.4193, 0.8789, 0.4193, 0.8789, 0.4344, 0.8433, 0.4344, 0.8789, 0.7122, 0.8789, 0.6767, 0.6767, 0.6767, 0.6767, 0.7122, 0.49, 0.4344, 0.49, 0.2322, 0.4544, 0.2322, 0.4544, 0.4344, 0.4544, 0.7122, 0.6567, 0.7122, 0.6567, 0.6767, 0.4544, 0.6767, 0.49, 0.4544, 0.4544, 0.4544, 0.4544, 0.6567, 0.49, 0.6567, 0.9344, 0.7322, 0.8989, 0.7322, 0.8989, 0.7678, 0.9344, 0.7678, 0.2122, 0.8789, 0.2122, 0.8433, 0.01, 0.8433, 0.01, 0.8789, 0.7678, 0.8989, 0.7322, 0.8989, 0.7322, 0.9344, 0.7678, 0.9344, 0.6567, 0.1767, 0.6211, 0.1767, 0.6211, 0.6011, 0.6567, 0.6011, 0.6567, 0.04556, 0.6567, 0.01, 0.2322, 0.01, 0.2322, 0.04556, 0.7122, 0.4344, 0.7122, 0.01, 0.6767, 0.01, 0.6767, 0.4344, 0.8233, 0.8989, 0.7878, 0.8989, 0.7878, 0.9344, 0.8233, 0.9344, 0.2322, 0.1011, 0.6567, 0.1011, 0.6567, 0.06556, 0.2322, 0.06556, 0.9344, 0.7878, 0.8989, 0.7878, 0.8989, 0.8233, 0.9344, 0.8233, 0.8789, 0.6567, 0.8789, 0.4544, 0.8433, 0.4544, 0.8433, 0.6567, 0.6767, 0.8233, 0.8789, 0.8233, 0.8789, 0.7878, 0.6767, 0.7878, 0.9344, 0.01, 0.8989, 0.01, 0.8989, 0.2122, 0.9344, 0.2122, 0.9344, 0.8433, 0.8989, 0.8433, 0.8989, 0.8789, 0.9344, 0.8789, 0.4344, 0.4344, 0.4344, 0.3989, 0.2322, 0.3989, 0.2322, 0.4344, 0.8789, 0.8989, 0.8433, 0.8989, 0.8433, 0.9344, 0.8789, 0.9344, 0.6011, 0.1767, 0.5656, 0.1767, 0.5656, 0.6011, 0.6011, 0.6011, 0.4344, 0.7122, 0.4344, 0.6767, 0.01, 0.6767, 0.01, 0.7122, 0.5456, 0.6011, 0.5456, 0.1767, 0.51, 0.1767, 0.51, 0.6011, 0.9344, 0.8989, 0.8989, 0.8989, 0.8989, 0.9344, 0.9344, 0.9344, 0.01, 0.7678, 0.4344, 0.7678, 0.4344, 0.7322, 0.01, 0.7322, 0.99, 0.01, 0.9544, 0.01, 0.9544, 0.04556, 0.99, 0.04556, 0.2044, 0.01009, 0.2055, 0.01035, 0.2067, 0.01078, 0.2077, 0.01137, 0.2087, 0.01211, 0.2096, 0.01299, 0.2104, 0.01399, 0.211, 0.0151, 0.2115, 0.0163, 0.2119, 0.01756, 0.2121, 0.01887, 0.2122, 0.0202, 0.2122, 0.4242, 0.2121, 0.4256, 0.2119, 0.4269, 0.2115, 0.4281, 0.211, 0.4293, 0.2104, 0.4305, 0.2096, 0.4315, 0.2087, 0.4323, 0.2077, 0.4331, 0.2067, 0.4337, 0.2055, 0.4341, 0.2044, 0.4344, 0.2032, 0.4344, 0.01903, 0.4344, 0.01785, 0.4344, 0.01669, 0.4341, 0.01557, 0.4337, 0.01451, 0.4331, 0.01353, 0.4323, 0.01264, 0.4315, 0.01187, 0.4305, 0.01121, 0.4293, 0.01069, 0.4281, 0.01031, 0.4269, 0.01008, 0.4256, 0.01, 0.4242, 0.01, 0.0202, 0.01008, 0.01887, 0.01031, 0.01756, 0.01069, 0.0163, 0.01121, 0.0151, 0.01187, 0.01399, 0.01264, 0.01299, 0.01353, 0.01211, 0.01451, 0.01137, 0.01557, 0.01078, 0.01669, 0.01035, 0.01785, 0.01009, 0.01903, 0.01, 0.2032, 0.01, 0.418, 0.4545, 0.4204, 0.4546, 0.4227, 0.4548, 0.425, 0.4551, 0.427, 0.4554, 0.4289, 0.4559, 0.4305, 0.4563, 0.4319, 0.4569, 0.433, 0.4574, 0.4338, 0.458, 0.4343, 0.4587, 0.4344, 0.4593, 0.4344, 0.6518, 0.4343, 0.6524, 0.4338, 0.6531, 0.433, 0.6537, 0.4319, 0.6542, 0.4305, 0.6548, 0.4289, 0.6552, 0.427, 0.6557, 0.425, 0.656, 0.4227, 0.6563, 0.4204, 0.6565, 0.418, 0.6566, 0.4155, 0.6567, 0.02895, 0.6567, 0.02647, 0.6566, 0.02404, 0.6565, 0.0217, 0.6563, 0.01947, 0.656, 0.01741, 0.6557, 0.01555, 0.6552, 0.01391, 0.6548, 0.01254, 0.6542, 0.01144, 0.6537, 0.01064, 0.6531, 0.01016, 0.6524, 0.01, 0.6518, 0.01, 0.4593, 0.01016, 0.4587, 0.01064, 0.458, 0.01144, 0.4574, 0.01254, 0.4569, 0.01391, 0.4563, 0.01555, 0.4559, 0.01741, 0.4554, 0.01947, 0.4551, 0.0217, 0.4548, 0.02404, 0.4546, 0.02647, 0.4545, 0.02895, 0.4544, 0.4155, 0.4544, 0.8233, 0.01, 0.7878, 0.01, 0.7878, 0.2122, 0.8233, 0.2122, 0.04556, 0.9544, 0.01, 0.9544, 0.01, 0.99, 0.04556, 0.99, 0.1011, 0.9544, 0.06556, 0.9544, 0.06556, 0.99, 0.1011, 0.99, 0.99, 0.06556, 0.9544, 0.06556, 0.9544, 0.1011, 0.99, 0.1011, 0.99, 0.1211, 0.9544, 0.1211, 0.9544, 0.1567, 0.99, 0.1567, 0.1567, 0.9544, 0.1211, 0.9544, 0.1211, 0.99, 0.1567, 0.99, 0.2122, 0.9544, 0.1767, 0.9544, 0.1767, 0.99, 0.2122, 0.99, 0.99, 0.1767, 0.9544, 0.1767, 0.9544, 0.2122, 0.99, 0.2122, 0.99, 0.2322, 0.9544, 0.2322, 0.9544, 0.2678, 0.99, 0.2678, 0.2678, 0.9544, 0.2322, 0.9544, 0.2322, 0.99, 0.2678, 0.99, 0.3233, 0.9544, 0.2878, 0.9544, 0.2878, 0.99, 0.3233, 0.99, 0.99, 0.2878, 0.9544, 0.2878, 0.9544, 0.3233, 0.99, 0.3233, 0.99, 0.3433, 0.9544, 0.3433, 0.9544, 0.3789, 0.99, 0.3789, 0.2322, 0.1567, 0.6567, 0.1567, 0.6567, 0.1211, 0.2322, 0.1211, 0.3789, 0.9544, 0.3433, 0.9544, 0.3433, 0.99, 0.3789, 0.99, 0.4344, 0.9544, 0.3989, 0.9544, 0.3989, 0.99, 0.4344, 0.99, 0.99, 0.3989, 0.9544, 0.3989, 0.9544, 0.4344, 0.99, 0.4344, 0.49, 0.9544, 0.4544, 0.9544, 0.4544, 0.99, 0.49, 0.99, 0.99, 0.4544, 0.9544, 0.4544, 0.9544, 0.49, 0.99, 0.49, 0.5456, 0.9544, 0.51, 0.9544, 0.51, 0.99, 0.5456, 0.99, 0.99, 0.51, 0.9544, 0.51, 0.9544, 0.5456, 0.99, 0.5456, 0.99, 0.5656, 0.9544, 0.5656, 0.9544, 0.6011, 0.99, 0.6011, 0.6011, 0.9544, 0.5656, 0.9544, 0.5656, 0.99, 0.6011, 0.99, 0.6567, 0.9544, 0.6211, 0.9544, 0.6211, 0.99, 0.6567, 0.99, 0.3233, 0.2322, 0.2878, 0.2322, 0.2878, 0.2678, 0.3233, 0.2678, 0.3233, 0.2878, 0.2878, 0.2878, 0.2878, 0.3233, 0.3233, 0.3233, 0.9344, 0.2322, 0.8989, 0.2322, 0.8989, 0.4344, 0.9344, 0.4344, 0.3789, 0.2322, 0.3433, 0.2322, 0.3433, 0.2678, 0.3789, 0.2678, 0.3233, 0.3433, 0.2878, 0.3433, 0.2878, 0.3789, 0.3233, 0.3789, 0.3789, 0.2878, 0.3433, 0.2878, 0.3433, 0.3233, 0.3789, 0.3233, 0.3789, 0.3433, 0.3433, 0.3433, 0.3433, 0.3789, 0.3789, 0.3789, 0.4344, 0.2322, 0.3989, 0.2322, 0.3989, 0.2678, 0.4344, 0.2678, 0.4344, 0.2878, 0.3989, 0.2878, 0.3989, 0.3233, 0.4344, 0.3233, 0.4344, 0.3433, 0.3989, 0.3433, 0.3989, 0.3789, 0.4344, 0.3789, 0.7122, 0.4544, 0.6767, 0.4544, 0.6767, 0.49, 0.7122, 0.49, 0.7122, 0.51, 0.6767, 0.51, 0.6767, 0.5456, 0.7122, 0.5456, 0.7122, 0.5656, 0.6767, 0.5656, 0.6767, 0.6011, 0.7122, 0.6011, 0.7122, 0.8433, 0.6767, 0.8433, 0.6767, 0.8789, 0.7122, 0.8789, 0.7678, 0.8433, 0.7322, 0.8433, 0.7322, 0.8789, 0.7678, 0.8789, 0.01, 0.8233, 0.4344, 0.8233, 0.4344, 0.7878, 0.01, 0.7878, 0.8233, 0.8433, 0.7878, 0.8433, 0.7878, 0.8789, 0.8233, 0.8789, 0.8789, 0.8433, 0.8433, 0.8433, 0.8433, 0.8789, 0.8789, 0.8789, 0.04556, 0.8989, 0.01, 0.8989, 0.01, 0.9344, 0.04556, 0.9344, 0.1011, 0.8989, 0.06556, 0.8989, 0.06556, 0.9344, 0.1011, 0.9344, 0.1567, 0.8989, 0.1211, 0.8989, 0.1211, 0.9344, 0.1567, 0.9344, 0.2122, 0.8989, 0.1767, 0.8989, 0.1767, 0.9344, 0.2122, 0.9344, 0.2678, 0.8989, 0.2322, 0.8989, 0.2322, 0.9344, 0.2678, 0.9344, 0.3233, 0.8989, 0.2878, 0.8989, 0.2878, 0.9344, 0.3233, 0.9344, 0.3789, 0.8989, 0.3433, 0.8989, 0.3433, 0.9344, 0.3789, 0.9344, 0.4344, 0.8989, 0.3989, 0.8989, 0.3989, 0.9344, 0.4344, 0.9344, 0.9344, 0.4544, 0.8989, 0.4544, 0.8989, 0.49, 0.9344, 0.49, 0.5456, 0.8989, 0.51, 0.8989, 0.51, 0.9344, 0.5456, 0.9344])
me_mesh.materials.append(mat_tabledr_mat)
me_mesh.use_remesh_preserve_volume = False
me_mesh.use_remesh_preserve_attributes = False
me_mesh.use_mirror_vertex_groups = False
me_mesh.update()
me_mesh.normals_split_custom_set([tuple(v) for v in zip(*[iter([0.0, 0.0, -1.0, 0.0, 0.0, -1.0, 0.0, 0.0, -1.0, 0.0, 0.0, -1.0, 0.0, 0.0, -1.0, 0.0, 0.0, -1.0, 0.0, 0.0, -1.0, 0.0, 0.0, -1.0, 0.0, 0.0, -1.0, 0.0, 0.0, -1.0, 0.0, 0.0, -1.0, 0.0, 0.0, -1.0, 0.0, 0.0, -1.0, 0.0, 0.0, -1.0, 0.0, 0.0, -1.0, 0.0, 0.0, -1.0, 0.0, 0.0, 1.0, 0.0, 0.0, 1.0, 0.0, 0.0, 1.0, 0.0, 0.0, 1.0, 0.0, 0.0, 1.0, 0.0, 0.0, 1.0, 0.0, 0.0, 1.0, 0.0, 0.0, 1.0, 1.0, 0.0, 0.0, 1.0, 0.0, 0.0, 1.0, 0.0, 0.0, 1.0, 0.0, 0.0, 0.0, -1.0, 0.0, 0.0, -1.0, 0.0, 0.0, -1.0, 0.0, 0.0, -1.0, 0.0, 0.0, -1.0, 0.0, 0.0, -1.0, 0.0, 0.0, -1.0, 0.0, 0.0, -1.0, 0.0, -1.0, 0.0, 0.0, -1.0, 0.0, 0.0, -1.0, 0.0, 0.0, -1.0, 0.0, 0.0, -1.0, 0.0, 0.0, -1.0, 0.0, 0.0, -1.0, 0.0, 0.0, -1.0, 0.0, 0.0, 0.0, 1.0, 0.0, 0.0, 1.0, 0.0, 0.0, 1.0, 0.0, 0.0, 1.0, 0.0, 4.366e-07, 0.0, 1.0, 4.366e-07, 0.0, 1.0, 4.366e-07, 0.0, 1.0, 4.366e-07, 0.0, 1.0, 4.366e-07, 0.0, 1.0, 4.366e-07, 0.0, 1.0, 4.366e-07, 0.0, 1.0, 4.366e-07, 0.0, 1.0, 0.0, -1.0, 0.0, 0.0, -1.0, 0.0, 0.0, -1.0, 0.0, 0.0, -1.0, 0.0, -1.0, 0.0, 0.0, -1.0, 0.0, 0.0, -1.0, 0.0, 0.0, -1.0, 0.0, 0.0, -1.0, 0.0, 0.0, -1.0, 0.0, 0.0, -1.0, 0.0, 0.0, -1.0, 0.0, 0.0, 0.0, 1.0, 0.0, 0.0, 1.0, 0.0, 0.0, 1.0, 0.0, 0.0, 1.0, 0.0, 0.0, 1.0, 0.0, 0.0, 1.0, 0.0, 0.0, 1.0, 0.0, 0.0, 1.0, 0.0, 1.0, 0.0, 0.0, 1.0, 0.0, 0.0, 1.0, 0.0, 0.0, 1.0, 0.0, 0.0, 0.0, 0.0, 1.0, 0.0, 0.0, 1.0, 0.0, 0.0, 1.0, 0.0, 0.0, 1.0, 0.0, 0.0, 1.0, 0.0, 0.0, 1.0, 0.0, 1.0, 0.0, 0.0, 1.0, 0.0, 0.0, 1.0, 0.0, 0.0, 1.0, 0.0, 1.0, 0.0, 0.0, 1.0, 0.0, 0.0, 1.0, 0.0, 0.0, 1.0, 0.0, 0.0, 1.0, 0.0, 0.0, 1.0, 0.0, 0.0, 1.0, 0.0, 0.0, 1.0, 0.0, 0.0, 0.0, -1.0, 0.0, 0.0, -1.0, 0.0, 0.0, -1.0, 0.0, 0.0, -1.0, 0.0, 0.0, -1.0, 0.0, 0.0, -1.0, 0.0, 0.0, -1.0, 0.0, 0.0, -1.0, 0.0, -1.0, 0.0, 0.0, -1.0, 0.0, 0.0, -1.0, 0.0, 0.0, -1.0, 0.0, 0.0, 0.0, 0.0, 1.0, 0.0, 0.0, 1.0, 0.0, 0.0, 1.0, 0.0, 0.0, 1.0, 0.0, 0.0, 1.0, 0.0, 0.0, 1.0, -1.0, 0.0, 0.0, -1.0, 0.0, 0.0, -1.0, 0.0, 0.0, -1.0, 0.0, 0.0, 0.0, 1.0, 0.0, 0.0, 1.0, 0.0, 0.0, 1.0, 0.0, 0.0, 1.0, 0.0, 0.0, 1.0, 0.0, 0.0, 1.0, 0.0, 0.0, 1.0, 0.0, 0.0, 1.0, 0.0, 1.0, 0.0, 0.0, 1.0, 0.0, 0.0, 1.0, 0.0, 0.0, 1.0, 0.0, 0.0, 1.0, 0.0, 0.0, 1.0, 0.0, 0.0, 1.0, 0.0, 0.0, 1.0, 0.0, 0.0, 0.0, -1.0, 0.0, 0.0, -1.0, 0.0, 0.0, -1.0, 0.0, 0.0, -1.0, 0.0, 0.0, 0.0, 1.0, 0.0, 0.0, 1.0, 0.0, 0.0, 1.0, 0.0, 0.0, 1.0, 0.0, 0.0, -1.0, 0.0, 0.0, -1.0, 0.0, 0.0, -1.0, 0.0, 0.0, -1.0, 1.0, 0.0, 0.0, 1.0, 0.0, 0.0, 1.0, 0.0, 0.0, 1.0, 0.0, 0.0, 0.0, -1.0, 0.0, 0.0, -1.0, 0.0, 0.0, -1.0, 0.0, 0.0, -1.0, 0.0, -1.0, 0.0, 0.0, -1.0, 0.0, 0.0, -1.0, 0.0, 0.0, -1.0, 0.0, 0.0, 0.0, 1.0, 0.0, 0.0, 1.0, 0.0, 0.0, 1.0, 0.0, 0.0, 1.0, 0.0, 0.0, 0.0, 1.0, 0.0, 0.0, 1.0, 0.0, 0.0, 1.0, 0.0, 0.0, 1.0, 0.0, 0.0, -1.0, 0.0, 0.0, -1.0, 0.0, 0.0, -1.0, 0.0, 0.0, -1.0, 0.0, 1.0, 0.0, 0.0, 1.0, 0.0, 0.0, 1.0, 0.0, 0.0, 1.0, 0.0, 1.0, 0.0, 0.0, 1.0, 0.0, 0.0, 1.0, 0.0, 0.0, 1.0, 0.0, 0.0, 0.0, -1.0, 0.0, 0.0, -1.0, 0.0, 0.0, -1.0, 0.0, 0.0, -1.0, 0.0, -1.0, 0.0, 0.0, -1.0, 0.0, 0.0, -1.0, 0.0, 0.0, -1.0, 0.0, 0.0, 0.0, 0.0, 1.0, 0.0, 0.0, 1.0, 0.0, 0.0, 1.0, 0.0, 0.0, 1.0, 0.0, 0.0, -1.0, 0.0, 0.0, -1.0, 0.0, 0.0, -1.0, 0.0, 0.0, -1.0, -1.0, 0.0, 0.0, -1.0, 0.0, 0.0, -1.0, 0.0, 0.0, -1.0, 0.0, 0.0, 0.0, 1.0, 0.0, 0.0, 1.0, 0.0, 0.0, 1.0, 0.0, 0.0, 1.0, 0.0, 1.0, 0.0, 0.0, 1.0, 0.0, 0.0, 1.0, 0.0, 0.0, 1.0, 0.0, 0.0, 0.0, -1.0, 0.0, 0.0, -1.0, 0.0, 0.0, -1.0, 0.0, 0.0, -1.0, 0.0, 0.0, 0.0, 1.0, 0.0, 0.0, 1.0, 0.0, 0.0, 1.0, 0.0, 0.0, 1.0, 0.0, 0.0, -1.0, 0.0, 0.0, -1.0, 0.0, 0.0, -1.0, 0.0, 0.0, -1.0, 0.0, 1.0, 0.0, 0.0, 1.0, 0.0, 0.0, 1.0, 0.0, 0.0, 1.0, 0.0, 1.0, 0.0, 0.0, 1.0, 0.0, 0.0, 1.0, 0.0, 0.0, 1.0, 0.0, 0.0, 0.0, -1.0, 0.0, 0.0, -1.0, 0.0, 0.0, -1.0, 0.0, 0.0, -1.0, 0.0, -1.0, 0.0, 0.0, -1.0, 0.0, 0.0, -1.0, 0.0, 0.0, -1.0, 0.0, 0.0, 2.561e-08, 0.0, -1.0, 2.561e-08, 0.0, -1.0, 2.561e-08, 0.0, -1.0, 2.561e-08, 0.0, -1.0, 2.561e-08, 0.0, -1.0, 2.561e-08, 0.0, -1.0, 2.561e-08, 0.0, -1.0, 2.561e-08, 0.0, -1.0, 2.561e-08, 0.0, -1.0, 2.561e-08, 0.0, -1.0, 2.561e-08, 0.0, -1.0, 2.561e-08, 0.0, -1.0, 2.561e-08, 0.0, -1.0, 2.561e-08, 0.0, -1.0, 2.561e-08, 0.0, -1.0, 2.561e-08, 0.0, -1.0, 2.561e-08, 0.0, -1.0, 2.561e-08, 0.0, -1.0, 2.561e-08, 0.0, -1.0, 2.561e-08, 0.0, -1.0, 2.561e-08, 0.0, -1.0, 2.561e-08, 0.0, -1.0, 2.561e-08, 0.0, -1.0, 2.561e-08, 0.0, -1.0, 2.561e-08, 0.0, -1.0, 2.561e-08, 0.0, -1.0, 2.561e-08, 0.0, -1.0, 2.561e-08, 0.0, -1.0, 2.561e-08, 0.0, -1.0, 2.561e-08, 0.0, -1.0, 2.561e-08, 0.0, -1.0, 2.561e-08, 0.0, -1.0, 2.561e-08, 0.0, -1.0, 2.561e-08, 0.0, -1.0, 2.561e-08, 0.0, -1.0, 2.561e-08, 0.0, -1.0, 2.561e-08, 0.0, -1.0, 2.561e-08, 0.0, -1.0, 2.561e-08, 0.0, -1.0, 2.561e-08, 0.0, -1.0, 2.561e-08, 0.0, -1.0, 2.561e-08, 0.0, -1.0, 2.561e-08, 0.0, -1.0, 2.561e-08, 0.0, -1.0, 2.561e-08, 0.0, -1.0, 2.561e-08, 0.0, -1.0, 2.561e-08, 0.0, -1.0, 2.561e-08, 0.0, -1.0, 2.561e-08, 0.0, -1.0, 2.561e-08, 0.0, -1.0, 2.561e-08, 0.0, -1.0, 2.561e-08, 0.0, -1.0, 0.0, 0.0, 1.0, 0.0, 0.0, 1.0, 0.0, 0.0, 1.0, 0.0, 0.0, 1.0, 0.0, 0.0, 1.0, 0.0, 0.0, 1.0, 0.0, 0.0, 1.0, 0.0, 0.0, 1.0, 0.0, 0.0, 1.0, 0.0, 0.0, 1.0, 0.0, 0.0, 1.0, 0.0, 0.0, 1.0, 0.0, 0.0, 1.0, 0.0, 0.0, 1.0, 0.0, 0.0, 1.0, 0.0, 0.0, 1.0, 0.0, 0.0, 1.0, 0.0, 0.0, 1.0, 0.0, 0.0, 1.0, 0.0, 0.0, 1.0, 0.0, 0.0, 1.0, 0.0, 0.0, 1.0, 0.0, 0.0, 1.0, 0.0, 0.0, 1.0, 0.0, 0.0, 1.0, 0.0, 0.0, 1.0, 0.0, 0.0, 1.0, 0.0, 0.0, 1.0, 0.0, 0.0, 1.0, 0.0, 0.0, 1.0, 0.0, 0.0, 1.0, 0.0, 0.0, 1.0, 0.0, 0.0, 1.0, 0.0, 0.0, 1.0, 0.0, 0.0, 1.0, 0.0, 0.0, 1.0, 0.0, 0.0, 1.0, 0.0, 0.0, 1.0, 0.0, 0.0, 1.0, 0.0, 0.0, 1.0, 0.0, 0.0, 1.0, 0.0, 0.0, 1.0, 0.0, 0.0, 1.0, 0.0, 0.0, 1.0, 0.0, 0.0, 1.0, 0.0, 0.0, 1.0, 0.0, 0.0, 1.0, 0.0, 0.0, 1.0, 0.0, 0.0, 1.0, 0.0, 0.0, 1.0, 0.0, 0.0, 1.0, 0.0, 0.0, 1.0, -0.9995, 0.03264, 0.0, -0.9995, 0.03264, 0.0, -0.9995, -0.03266, 0.0, -0.9995, -0.03266, 0.0, -0.9995, -0.03266, 0.0, -0.9995, -0.03266, 0.0, -0.9915, -0.1305, 0.0, -0.9915, -0.1305, 0.0, -0.9915, -0.1305, 0.0, -0.9915, -0.1305, 0.0, -0.9659, -0.2589, 0.0, -0.9659, -0.2589, 0.0, -0.9659, -0.2589, 0.0, -0.9659, -0.2589, 0.0, -0.9239, -0.3827, 0.0, -0.9239, -0.3827, 0.0, -0.9239, -0.3827, 0.0, -0.9239, -0.3827, 0.0, -0.866, -0.5, 0.0, -0.866, -0.5, 0.0, -0.866, -0.5, 0.0, -0.866, -0.5, 0.0, -0.7933, -0.6088, 0.0, -0.7933, -0.6088, 0.0, -0.7933, -0.6088, 0.0, -0.7933, -0.6088, 0.0, -0.7071, -0.7071, 0.0, -0.7071, -0.7071, 0.0, -0.6087, -0.7934, 0.0, -0.7071, -0.7071, 0.0, -0.7071, -0.7071, 0.0, -0.6087, -0.7934, 0.0, -0.5001, -0.866, 0.0, -0.6087, -0.7934, 0.0, -0.6087, -0.7934, 0.0, -0.5001, -0.866, 0.0, -0.3827, -0.9239, 0.0, -0.5001, -0.866, 0.0, -0.5001, -0.866, 0.0, -0.3827, -0.9239, 0.0, -0.2588, -0.9659, 0.0, -0.3827, -0.9239, 0.0, -0.3827, -0.9239, 0.0, -0.2588, -0.9659, 0.0, -0.1306, -0.9914, 0.0, -0.2588, -0.9659, 0.0, -0.2588, -0.9659, 0.0, -0.1306, -0.9914, 0.0, -0.03273, -0.9995, 0.0, -0.1306, -0.9914, 0.0, -0.1306, -0.9914, 0.0, -0.03273, -0.9995, 0.0, 0.03272, -0.9995, 0.0, -0.03273, -0.9995, 0.0, -0.03273, -0.9995, 0.0, 0.03272, -0.9995, 0.0, 0.1305, -0.9915, 0.0, 0.03272, -0.9995, 0.0, 0.03272, -0.9995, 0.0, 0.1305, -0.9915, 0.0, 0.2588, -0.9659, 0.0, 0.1305, -0.9915, 0.0, 0.1305, -0.9915, 0.0, 0.2588, -0.9659, 0.0, 0.3829, -0.9238, 0.0, 0.2588, -0.9659, 0.0, 0.2588, -0.9659, 0.0, 0.3829, -0.9238, 0.0, 0.5001, -0.8659, 0.0, 0.3829, -0.9238, 0.0, 0.3829, -0.9238, 0.0, 0.5001, -0.8659, 0.0, 0.6086, -0.7935, 0.0, 0.5001, -0.8659, 0.0, 0.5001, -0.8659, 0.0, 0.6086, -0.7935, 0.0, 0.7071, -0.7071, 0.0, 0.6086, -0.7935, 0.0, 0.6086, -0.7935, 0.0, 0.7071, -0.7071, 0.0, 0.7932, -0.609, 0.0, 0.7932, -0.609, 0.0, 0.7071, -0.7071, 0.0, 0.7071, -0.7071, 0.0, 0.8659, -0.5002, 0.0, 0.8659, -0.5002, 0.0, 0.7932, -0.609, 0.0, 0.7932, -0.609, 0.0, 0.924, -0.3824, 0.0, 0.924, -0.3824, 0.0, 0.8659, -0.5002, 0.0, 0.8659, -0.5002, 0.0, 0.9659, -0.2589, 0.0, 0.9659, -0.2589, 0.0, 0.924, -0.3824, 0.0, 0.924, -0.3824, 0.0, 0.9915, -0.1302, 0.0, 0.9915, -0.1302, 0.0, 0.9659, -0.2589, 0.0, 0.9659, -0.2589, 0.0, 0.9995, -0.03213, 0.0, 0.9995, -0.03213, 0.0, 0.9915, -0.1302, 0.0, 0.9915, -0.1302, 0.0, 0.9995, 0.03211, 0.0, 0.9995, 0.03211, 0.0, 0.9995, -0.03213, 0.0, 0.9995, -0.03213, 0.0, 0.9915, 0.1301, 0.0, 0.9915, 0.1301, 0.0, 0.9995, 0.03211, 0.0, 0.9995, 0.03211, 0.0, 0.9659, 0.2589, 0.0, 0.9659, 0.2589, 0.0, 0.9915, 0.1301, 0.0, 0.9915, 0.1301, 0.0, 0.9239, 0.3826, 0.0, 0.9239, 0.3826, 0.0, 0.9659, 0.2589, 0.0, 0.9659, 0.2589, 0.0, 0.8659, 0.5003, 0.0, 0.8659, 0.5003, 0.0, 0.9239, 0.3826, 0.0, 0.9239, 0.3826, 0.0, 0.7933, 0.6088, 0.0, 0.7933, 0.6088, 0.0, 0.8659, 0.5003, 0.0, 0.8659, 0.5003, 0.0, 0.7071, 0.7071, 0.0, 0.7071, 0.7071, 0.0, 0.7933, 0.6088, 0.0, 0.7933, 0.6088, 0.0, 0.6088, 0.7933, 0.0, 0.7071, 0.7071, 0.0, 0.7071, 0.7071, 0.0, 0.6088, 0.7933, 0.0, 0.5003, 0.8659, 0.0, 0.6088, 0.7933, 0.0, 0.6088, 0.7933, 0.0, 0.5003, 0.8659, 0.0, 0.3826, 0.9239, 0.0, 0.5003, 0.8659, 0.0, 0.5003, 0.8659, 0.0, 0.3826, 0.9239, 0.0, 0.259, 0.9659, 0.0, 0.3826, 0.9239, 0.0, 0.3826, 0.9239, 0.0, 0.259, 0.9659, 0.0, 0.1301, 0.9915, 0.0, 0.259, 0.9659, 0.0, 0.259, 0.9659, 0.0, 0.1301, 0.9915, 0.0, 0.03211, 0.9995, 0.0, 0.1301, 0.9915, 0.0, 0.1301, 0.9915, 0.0, 0.03211, 0.9995, 0.0, -0.03212, 0.9995, 0.0, 0.03211, 0.9995, 0.0, 0.03211, 0.9995, 0.0, -0.03212, 0.9995, 0.0, -0.1302, 0.9915, 0.0, -0.03212, 0.9995, 0.0, -0.03212, 0.9995, 0.0, -0.1302, 0.9915, 0.0, -0.2589, 0.9659, 0.0, -0.1302, 0.9915, 0.0, -0.1302, 0.9915, 0.0, -0.2589, 0.9659, 0.0, -0.3824, 0.924, 0.0, -0.2589, 0.9659, 0.0, -0.2589, 0.9659, 0.0, -0.3824, 0.924, 0.0, -0.5002, 0.8659, 0.0, -0.3824, 0.924, 0.0, -0.3824, 0.924, 0.0, -0.5002, 0.8659, 0.0, -0.6089, 0.7932, 0.0, -0.5002, 0.8659, 0.0, -0.5002, 0.8659, 0.0, -0.6089, 0.7932, 0.0, -0.7071, 0.7071, 0.0, -0.6089, 0.7932, 0.0, -0.6089, 0.7932, 0.0, -0.7071, 0.7071, 0.0, -0.7071, 0.7071, 0.0, -0.7071, 0.7071, 0.0, -0.7935, 0.6086, 0.0, -0.7935, 0.6086, 0.0, -0.7935, 0.6086, 0.0, -0.7935, 0.6086, 0.0, -0.866, 0.5001, 0.0, -0.866, 0.5001, 0.0, -0.866, 0.5001, 0.0, -0.866, 0.5001, 0.0, -0.9238, 0.3829, 0.0, -0.9238, 0.3829, 0.0, -0.9238, 0.3829, 0.0, -0.9238, 0.3829, 0.0, -0.9659, 0.2589, 0.0, -0.9659, 0.2589, 0.0, -0.9659, 0.2589, 0.0, -0.9659, 0.2589, 0.0, -0.9915, 0.1304, 0.0, -0.9915, 0.1304, 0.0, -0.9915, 0.1304, 0.0, -0.9915, 0.1304, 0.0, -0.9995, 0.03264, 0.0, -0.9995, 0.03264, 0.0])] * 3)])

# ---- objects
ob_tabledr = bpy.data.objects.new('tableDR', me_mesh)

# ---- transforms, parenting, visibility, modifiers, constraints
ob_tabledr.location = (0.0, 0.0, 0.0)
ob_tabledr.rotation_mode = 'QUATERNION'
ob_tabledr.rotation_quaternion = (1.0, 0.0, 0.0, 0.0)
ob_tabledr.lineart.crease_threshold = 0.0

# ---- collection membership
col_collection_1.objects.link(ob_tabledr)

# ---- scene / render settings (as saved in the file)
scene.frame_start = 1; scene.frame_end = 250; scene.frame_set(154)
scene.render.engine = 'CYCLES'
scene.render.resolution_x = 2738
scene.render.resolution_y = 1426
scene.render.dither_intensity = 0.0
scene.render.film_transparent = True
scene.render.use_overwrite = False
scene.cycles.use_denoising = False
scene.cycles.samples = 100
scene.cycles.sampling_pattern = 'TABULATED_SOBOL'
scene.cycles.light_sampling_threshold = 0.0
scene.cycles.use_adaptive_sampling = False
scene.cycles.use_light_tree = False
scene.cycles.caustics_reflective = False
scene.cycles.caustics_refractive = False
scene.cycles.blur_glossy = 0.5
scene.cycles.pixel_filter_type = 'GAUSSIAN'
scene.cycles.sample_clamp_indirect = 0.0
scene.view_settings.view_transform = 'Standard'
bpy.context.view_layer.update()

# ---- added for rendering (the .blend has no active camera): camera
cam_auto = bpy.data.cameras.new('AutoCamera')
cam_auto.lens = 50.0
cam_auto.sensor_width = 36.0
cam_auto.clip_end = 1000.0
ob_auto_camera = bpy.data.objects.new('AutoCamera', cam_auto)
scene.collection.objects.link(ob_auto_camera)
ob_auto_camera.location = (3.65808, -1.89862, 2.18798)
ob_auto_camera.rotation_euler = (1.09748, -7.21219e-08, 0.694738)
scene.camera = ob_auto_camera
bpy.context.view_layer.update()
